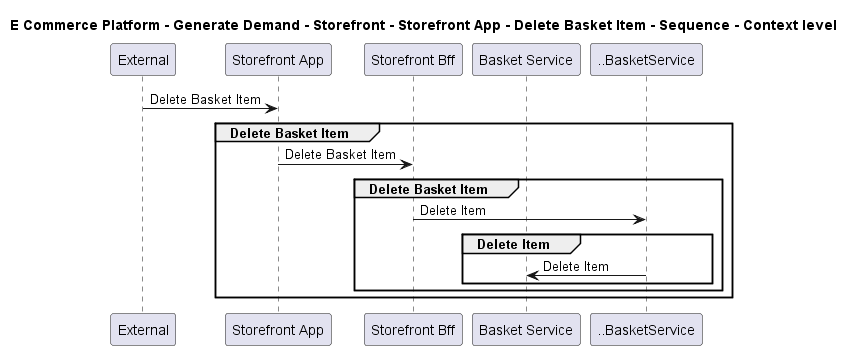

The diagram above was rendered by PlantUML. Its source (embedded in the PNG):
@startuml

title E Commerce Platform - Generate Demand - Storefront - Storefront App - Delete Basket Item - Sequence - Context level

participant "External" as C4InterFlow.SoftwareSystems.ExternalSystem
participant "Storefront App" as ECommercePlatform.GenerateDemand.Storefront.SoftwareSystems.StorefrontApp
participant "Storefront Bff" as ECommercePlatform.GenerateDemand.Storefront.SoftwareSystems.StorefrontBff
participant "Basket Service" as ECommercePlatform.GenerateDemand.Basket.SoftwareSystems.BasketService

C4InterFlow.SoftwareSystems.ExternalSystem -> ECommercePlatform.GenerateDemand.Storefront.SoftwareSystems.StorefrontApp : Delete Basket Item
group Delete Basket Item
ECommercePlatform.GenerateDemand.Storefront.SoftwareSystems.StorefrontApp -> ECommercePlatform.GenerateDemand.Storefront.SoftwareSystems.StorefrontBff : Delete Basket Item
group Delete Basket Item
ECommercePlatform.GenerateDemand.Storefront.SoftwareSystems.StorefrontBff -> ..BasketService : Delete Item
group Delete Item
..BasketService -> ECommercePlatform.GenerateDemand.Basket.SoftwareSystems.BasketService : Delete Item
end
end
end


@enduml